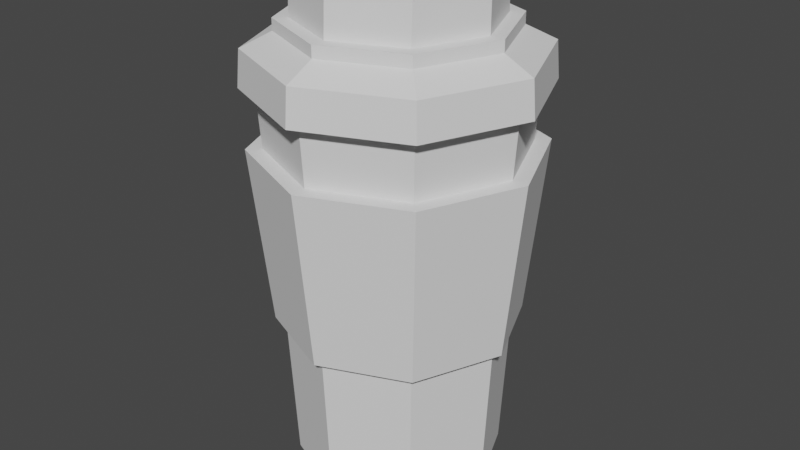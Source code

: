 # Source: coffee_cup.blend  (saved by Blender 2.81.16; exported with 4.5.12 LTS)
import bpy
from mathutils import Matrix  # noqa: F401  (used for matrix-valued properties, if any)

bpy.ops.wm.read_factory_settings(use_empty=True)
scene = bpy.context.scene
scene.name = 'Scene'

# ---- collections
col_collection = bpy.data.collections.new('Collection'); scene.collection.children.link(col_collection)

# ---- world
world_world = bpy.data.worlds.new('World'); scene.world = world_world
world_world.use_nodes = True; world_world.node_tree.nodes.clear()
_N = world_world.node_tree.nodes; _L = world_world.node_tree.links
n0 = _N.new('ShaderNodeOutputWorld'); n0.name = 'World Output'; n0.location = (300, 300)
n1 = _N.new('ShaderNodeBackground'); n1.name = 'Background'; n1.location = (10, 300)
n1.inputs[0].default_value = (0.05088, 0.05088, 0.05088, 1.0)
_L.new(n1.outputs[0], n0.inputs[0])
n0.is_active_output = True
world_world.color = (0.05088, 0.05088, 0.05088)
world_world.use_sun_shadow = False
world_world.sun_shadow_jitter_overblur = 0.0

# ---- meshes
me_cylinder_003 = bpy.data.meshes.new('Cylinder.003')
me_cylinder_003.from_pydata([(4.032e-09, 1.08, -0.4072), (0.7639, 0.7639, -0.4072), (1.08, -4.727e-08, -0.4072), (0.7639, -0.7639, -0.4072), (-9.042e-08, -1.08, -0.4072), (-0.7639, -0.7639, -0.4072), (-1.08, 1.283e-08, -0.4072), (-0.7639, 0.7639, -0.4072), (0.7482, 0.7482, -0.1345), (3.502e-09, 1.058, -0.1345), (1.058, -4.585e-08, -0.1345), (0.7482, -0.7482, -0.1345), (-8.9e-08, -1.058, -0.1345), (-0.7482, -0.7482, -0.1345), (-1.058, 1.302e-08, -0.1345), (-0.7482, 0.7482, -0.1345), (0.5887, 0.5887, -0.02267), (-9.006e-10, 0.8326, -0.02267), (0.8326, -3.63e-08, -0.02267), (0.5887, -0.5887, -0.02267), (-7.369e-08, -0.8326, -0.02267), (-0.5887, -0.5887, -0.02267), (-0.8326, 1.003e-08, -0.02267), (-0.5887, 0.5887, -0.02267), (0.5887, 0.5887, 0.06498), (-9.006e-10, 0.8326, 0.06498), (0.8326, -3.63e-08, 0.06498), (0.5887, -0.5887, 0.06498), (-7.369e-08, -0.8326, 0.06498), (-0.5887, -0.5887, 0.06498), (-0.8326, 1.003e-08, 0.06498), (-0.5887, 0.5887, 0.06498), (0.5118, 0.5118, 0.06498), (-3.703e-09, 0.7239, 0.06498), (0.7239, -3.253e-08, 0.06498), (0.5118, -0.5118, 0.06498), (-6.698e-08, -0.7239, 0.06498), (-0.5118, -0.5118, 0.06498), (-0.7239, 7.745e-09, 0.06498), (-0.5118, 0.5118, 0.06498), (0.3768, 0.459, 0.2815), (6.358e-09, 0.649, 0.2577), (0.5328, 0.0002323, 0.339), (0.3768, -0.3, 0.3766), (-5.91e-08, -0.49, 0.4004), (-0.3768, -0.3, 0.3766), (-0.5328, 0.0002324, 0.339), (-0.3768, 0.459, 0.2815), (0.5118, 0.4994, 0.2765), (-3.703e-09, 0.7062, 0.2505), (0.7239, 0.0002323, 0.339), (0.5118, -0.4989, 0.4016), (-6.698e-08, -0.7057, 0.4275), (-0.5118, -0.4989, 0.4016), (-0.7239, 0.0002324, 0.339), (-0.5118, 0.4994, 0.2765), (-0.3768, 0.4623, 0.1333), (-0.5328, -1.551e-09, 0.1333), (-0.3768, -0.3026, 0.1333), (-6.268e-08, -0.4941, 0.1333), (0.3768, -0.3026, 0.1333), (0.5328, -5.067e-08, 0.1333), (2.776e-09, 0.6538, 0.1333), (0.3768, 0.4623, 0.1333)], [], [(3, 2, 10, 11), (15, 14, 22, 23), (6, 5, 13, 14), (4, 3, 11, 12), (7, 6, 14, 15), (2, 1, 8, 10), (5, 4, 12, 13), (0, 7, 15, 9), (1, 0, 9, 8), (18, 16, 24, 26), (13, 12, 20, 21), (11, 10, 18, 19), (8, 9, 17, 16), (9, 15, 23, 17), (14, 13, 21, 22), (12, 11, 19, 20), (10, 8, 16, 18), (25, 31, 39, 33), (23, 22, 30, 31), (21, 20, 28, 29), (19, 18, 26, 27), (16, 17, 25, 24), (17, 23, 31, 25), (22, 21, 29, 30), (20, 19, 27, 28), (35, 34, 50, 51), (30, 29, 37, 38), (28, 27, 35, 36), (26, 24, 32, 34), (31, 30, 38, 39), (29, 28, 36, 37), (27, 26, 34, 35), (24, 25, 33, 32), (42, 40, 63, 61), (32, 33, 49, 48), (33, 39, 55, 49), (38, 37, 53, 54), (36, 35, 51, 52), (34, 32, 48, 50), (39, 38, 54, 55), (37, 36, 52, 53), (41, 40, 48, 49), (40, 42, 50, 48), (42, 43, 51, 50), (43, 44, 52, 51), (44, 45, 53, 52), (45, 46, 54, 53), (46, 47, 55, 54), (47, 41, 49, 55), (44, 43, 60, 59), (46, 45, 58, 57), (41, 47, 56, 62), (40, 41, 62, 63), (43, 42, 61, 60), (45, 44, 59, 58), (63, 62, 56, 57, 58, 59, 60, 61), (47, 46, 57, 56), (1, 2, 3, 4, 5, 6, 7, 0)])
_uv = me_cylinder_003.uv_layers.new(name='UVMap')
_uv.uv.foreach_set('vector', [0.625, 1.0, 0.75, 1.0, 0.75, 1.0, 0.625, 1.0, 0.125, 1.0, 0.25, 1.0, 0.25, 1.0, 0.125, 1.0, 0.25, 1.0, 0.375, 1.0, 0.375, 1.0, 0.25, 1.0, 0.5, 1.0, 0.625, 1.0, 0.625, 1.0, 0.5, 1.0, 0.125, 1.0, 0.25, 1.0, 0.25, 1.0, 0.125, 1.0, 0.75, 1.0, 0.875, 1.0, 0.875, 1.0, 0.75, 1.0, 0.375, 1.0, 0.5, 1.0, 0.5, 1.0, 0.375, 1.0, 0.0, 1.0, 0.125, 1.0, 0.125, 1.0, 0.0, 1.0, 0.875, 1.0, 1.0, 1.0, 1.0, 1.0, 0.875, 1.0, 0.75, 1.0, 0.875, 1.0, 0.875, 1.0, 0.75, 1.0, 0.375, 1.0, 0.5, 1.0, 0.5, 1.0, 0.375, 1.0, 0.625, 1.0, 0.75, 1.0, 0.75, 1.0, 0.625, 1.0, 0.875, 1.0, 1.0, 1.0, 1.0, 1.0, 0.875, 1.0, 0.0, 1.0, 0.125, 1.0, 0.125, 1.0, 0.0, 1.0, 0.25, 1.0, 0.375, 1.0, 0.375, 1.0, 0.25, 1.0, 0.5, 1.0, 0.625, 1.0, 0.625, 1.0, 0.5, 1.0, 0.75, 1.0, 0.875, 1.0, 0.875, 1.0, 0.75, 1.0, 0.0, 1.0, 0.125, 1.0, 0.125, 1.0, 0.0, 1.0, 0.125, 1.0, 0.25, 1.0, 0.25, 1.0, 0.125, 1.0, 0.375, 1.0, 0.5, 1.0, 0.5, 1.0, 0.375, 1.0, 0.625, 1.0, 0.75, 1.0, 0.75, 1.0, 0.625, 1.0, 0.875, 1.0, 1.0, 1.0, 1.0, 1.0, 0.875, 1.0, 0.0, 1.0, 0.125, 1.0, 0.125, 1.0, 0.0, 1.0, 0.25, 1.0, 0.375, 1.0, 0.375, 1.0, 0.25, 1.0, 0.5, 1.0, 0.625, 1.0, 0.625, 1.0, 0.5, 1.0, 0.625, 1.0, 0.75, 1.0, 0.75, 1.0, 0.625, 1.0, 0.25, 1.0, 0.375, 1.0, 0.375, 1.0, 0.25, 1.0, 0.5, 1.0, 0.625, 1.0, 0.625, 1.0, 0.5, 1.0, 0.75, 1.0, 0.875, 1.0, 0.875, 1.0, 0.75, 1.0, 0.125, 1.0, 0.25, 1.0, 0.25, 1.0, 0.125, 1.0, 0.375, 1.0, 0.5, 1.0, 0.5, 1.0, 0.375, 1.0, 0.625, 1.0, 0.75, 1.0, 0.75, 1.0, 0.625, 1.0, 0.875, 1.0, 1.0, 1.0, 1.0, 1.0, 0.875, 1.0, 0.4103, 0.25, 0.3634, 0.3634, 0.3634, 0.3634, 0.4103, 0.25, 0.875, 1.0, 1.0, 1.0, 1.0, 1.0, 0.875, 1.0, 0.0, 1.0, 0.125, 1.0, 0.125, 1.0, 0.0, 1.0, 0.25, 1.0, 0.375, 1.0, 0.375, 1.0, 0.25, 1.0, 0.5, 1.0, 0.625, 1.0, 0.625, 1.0, 0.5, 1.0, 0.75, 1.0, 0.875, 1.0, 0.875, 1.0, 0.75, 1.0, 0.125, 1.0, 0.25, 1.0, 0.25, 1.0, 0.125, 1.0, 0.375, 1.0, 0.5, 1.0, 0.5, 1.0, 0.375, 1.0, 0.25, 0.4103, 0.3634, 0.3634, 0.4197, 0.4197, 0.25, 0.49, 0.3634, 0.3634, 0.4103, 0.25, 0.49, 0.25, 0.4197, 0.4197, 0.4103, 0.25, 0.3634, 0.1366, 0.4197, 0.08029, 0.49, 0.25, 0.3634, 0.1366, 0.25, 0.08966, 0.25, 0.01, 0.4197, 0.08029, 0.25, 0.08966, 0.1366, 0.1366, 0.08029, 0.08029, 0.25, 0.01, 0.1366, 0.1366, 0.08966, 0.25, 0.01, 0.25, 0.08029, 0.08029, 0.08966, 0.25, 0.1366, 0.3634, 0.08029, 0.4197, 0.01, 0.25, 0.1366, 0.3634, 0.25, 0.4103, 0.25, 0.49, 0.08029, 0.4197, 0.25, 0.08966, 0.3634, 0.1366, 0.3634, 0.1366, 0.25, 0.08966, 0.08966, 0.25, 0.1366, 0.1366, 0.1366, 0.1366, 0.08966, 0.25, 0.25, 0.4103, 0.1366, 0.3634, 0.1366, 0.3634, 0.25, 0.4103, 0.3634, 0.3634, 0.25, 0.4103, 0.25, 0.4103, 0.3634, 0.3634, 0.3634, 0.1366, 0.4103, 0.25, 0.4103, 0.25, 0.3634, 0.1366, 0.1366, 0.1366, 0.25, 0.08966, 0.25, 0.08966, 0.1366, 0.1366, 0.3634, 0.3634, 0.25, 0.4103, 0.1366, 0.3634, 0.08966, 0.25, 0.1366, 0.1366, 0.25, 0.08966, 0.3634, 0.1366, 0.4103, 0.25, 0.1366, 0.3634, 0.08966, 0.25, 0.08966, 0.25, 0.1366, 0.3634, 0.875, 1.0, 0.75, 1.0, 0.625, 1.0, 0.5, 1.0, 0.375, 1.0, 0.25, 1.0, 0.125, 1.0, 0.0, 1.0])
me_cylinder_003.use_remesh_fix_poles = True
me_cylinder_003.use_remesh_preserve_attributes = False
me_cylinder_003.use_mirror_vertex_groups = False
me_cylinder_003.update()
me_cylinder = bpy.data.meshes.new('Cylinder')
me_cylinder.from_pydata([(-2.666e-10, 0.9681, 0.5441), (0.0, 1.0, 1.0), (0.6845, 0.6845, 0.5441), (0.7071, 0.7071, 1.0), (0.9681, -4.211e-08, 0.5441), (1.0, -4.371e-08, 1.0), (0.6845, -0.6845, 0.5441), (0.7071, -0.7071, 1.0), (-8.49e-08, -0.9681, 0.5441), (-8.742e-08, -1.0, 1.0), (-0.6845, -0.6845, 0.5441), (-0.7071, -0.7071, 1.0), (-0.9681, 1.175e-08, 0.5441), (-1.0, 1.192e-08, 1.0), (-0.6845, 0.6845, 0.5441), (-0.7071, 0.7071, 1.0), (6.506e-10, 1.092, 0.5441), (0.7719, 0.7719, 0.5441), (1.092, -4.843e-08, 0.5441), (0.7719, -0.7719, 0.5441), (-9.478e-08, -1.092, 0.5441), (-0.7719, -0.7719, 0.5441), (-1.092, 1.23e-08, 0.5441), (-0.7719, 0.7719, 0.5441), (-3.379e-09, 0.9472, -0.8431), (0.6698, 0.6698, -0.8431), (0.9472, -4.005e-08, -0.8431), (0.6698, -0.6698, -0.8431), (-8.619e-08, -0.9472, -0.8431), (-0.6698, -0.6698, -0.8431), (-0.9472, 1.265e-08, -0.8431), (-0.6698, 0.6698, -0.8431), (-3.622e-09, 0.8701, -0.8431), (0.6152, 0.6152, -0.8431), (0.8701, -3.558e-08, -0.8431), (0.6152, -0.6152, -0.8431), (-7.969e-08, -0.8701, -0.8431), (-0.6152, -0.6152, -0.8431), (-0.8701, 1.283e-08, -0.8431), (-0.6152, 0.6152, -0.8431), (-7.591e-09, 0.8084, -2.063), (0.5716, 0.5716, -2.063), (0.8084, -3.094e-08, -2.063), (0.5716, -0.5716, -2.063), (-7.826e-08, -0.8084, -2.063), (-0.5716, -0.5716, -2.063), (-0.8084, 1.403e-08, -2.063), (-0.5716, 0.5716, -2.063)], [], [(0, 1, 3, 2), (2, 3, 5, 4), (4, 5, 7, 6), (6, 7, 9, 8), (8, 9, 11, 10), (10, 11, 13, 12), (3, 1, 15, 13, 11, 9, 7, 5), (12, 13, 15, 14), (14, 15, 1, 0), (2, 4, 18, 17), (20, 21, 29, 28), (8, 10, 21, 20), (14, 0, 16, 23), (0, 2, 17, 16), (4, 6, 19, 18), (10, 12, 22, 21), (6, 8, 20, 19), (12, 14, 23, 22), (30, 31, 39, 38), (18, 19, 27, 26), (16, 17, 25, 24), (23, 16, 24, 31), (21, 22, 30, 29), (19, 20, 28, 27), (17, 18, 26, 25), (22, 23, 31, 30), (37, 38, 46, 45), (28, 29, 37, 36), (26, 27, 35, 34), (24, 25, 33, 32), (31, 24, 32, 39), (29, 30, 38, 37), (27, 28, 36, 35), (25, 26, 34, 33), (40, 41, 42, 43, 44, 45, 46, 47), (35, 36, 44, 43), (33, 34, 42, 41), (38, 39, 47, 46), (36, 37, 45, 44), (34, 35, 43, 42), (32, 33, 41, 40), (39, 32, 40, 47)])
_uv = me_cylinder.uv_layers.new(name='UVMap')
_uv.uv.foreach_set('vector', [1.0, 0.5, 1.0, 1.0, 0.875, 1.0, 0.875, 0.5, 0.875, 0.5, 0.875, 1.0, 0.75, 1.0, 0.75, 0.5, 0.75, 0.5, 0.75, 1.0, 0.625, 1.0, 0.625, 0.5, 0.625, 0.5, 0.625, 1.0, 0.5, 1.0, 0.5, 0.5, 0.5, 0.5, 0.5, 1.0, 0.375, 1.0, 0.375, 0.5, 0.375, 0.5, 0.375, 1.0, 0.25, 1.0, 0.25, 0.5, 0.4197, 0.4197, 0.25, 0.49, 0.08029, 0.4197, 0.01, 0.25, 0.08029, 0.08029, 0.25, 0.01, 0.4197, 0.08029, 0.49, 0.25, 0.25, 0.5, 0.25, 1.0, 0.125, 1.0, 0.125, 0.5, 0.125, 0.5, 0.125, 1.0, 0.0, 1.0, 0.0, 0.5, 0.875, 0.5, 0.75, 0.5, 0.75, 0.5, 0.875, 0.5, 0.5, 0.5, 0.375, 0.5, 0.375, 0.5, 0.5, 0.5, 0.5, 0.5, 0.375, 0.5, 0.375, 0.5, 0.5, 0.5, 0.125, 0.5, 0.0, 0.5, 0.0, 0.5, 0.125, 0.5, 1.0, 0.5, 0.875, 0.5, 0.875, 0.5, 1.0, 0.5, 0.75, 0.5, 0.625, 0.5, 0.625, 0.5, 0.75, 0.5, 0.375, 0.5, 0.25, 0.5, 0.25, 0.5, 0.375, 0.5, 0.625, 0.5, 0.5, 0.5, 0.5, 0.5, 0.625, 0.5, 0.25, 0.5, 0.125, 0.5, 0.125, 0.5, 0.25, 0.5, 0.25, 0.5, 0.125, 0.5, 0.125, 0.5, 0.25, 0.5, 0.75, 0.5, 0.625, 0.5, 0.625, 0.5, 0.75, 0.5, 1.0, 0.5, 0.875, 0.5, 0.875, 0.5, 1.0, 0.5, 0.125, 0.5, 0.0, 0.5, 0.0, 0.5, 0.125, 0.5, 0.375, 0.5, 0.25, 0.5, 0.25, 0.5, 0.375, 0.5, 0.625, 0.5, 0.5, 0.5, 0.5, 0.5, 0.625, 0.5, 0.875, 0.5, 0.75, 0.5, 0.75, 0.5, 0.875, 0.5, 0.25, 0.5, 0.125, 0.5, 0.125, 0.5, 0.25, 0.5, 0.375, 0.5, 0.25, 0.5, 0.25, 0.5, 0.375, 0.5, 0.5, 0.5, 0.375, 0.5, 0.375, 0.5, 0.5, 0.5, 0.75, 0.5, 0.625, 0.5, 0.625, 0.5, 0.75, 0.5, 1.0, 0.5, 0.875, 0.5, 0.875, 0.5, 1.0, 0.5, 0.125, 0.5, 0.0, 0.5, 0.0, 0.5, 0.125, 0.5, 0.375, 0.5, 0.25, 0.5, 0.25, 0.5, 0.375, 0.5, 0.625, 0.5, 0.5, 0.5, 0.5, 0.5, 0.625, 0.5, 0.875, 0.5, 0.75, 0.5, 0.75, 0.5, 0.875, 0.5, 0.75, 0.49, 0.9197, 0.4197, 0.99, 0.25, 0.9197, 0.08029, 0.75, 0.01, 0.5803, 0.08029, 0.51, 0.25, 0.5803, 0.4197, 0.625, 0.5, 0.5, 0.5, 0.5, 0.5, 0.625, 0.5, 0.875, 0.5, 0.75, 0.5, 0.75, 0.5, 0.875, 0.5, 0.25, 0.5, 0.125, 0.5, 0.125, 0.5, 0.25, 0.5, 0.5, 0.5, 0.375, 0.5, 0.375, 0.5, 0.5, 0.5, 0.75, 0.5, 0.625, 0.5, 0.625, 0.5, 0.75, 0.5, 1.0, 0.5, 0.875, 0.5, 0.875, 0.5, 1.0, 0.5, 0.125, 0.5, 0.0, 0.5, 0.0, 0.5, 0.125, 0.5])
me_cylinder.use_remesh_fix_poles = True
me_cylinder.use_remesh_preserve_attributes = False
me_cylinder.use_mirror_vertex_groups = False
me_cylinder.update()

# ---- objects
ob_lid = bpy.data.objects.new('lid', me_cylinder_003)
ob_cup = bpy.data.objects.new('cup', me_cylinder)

# ---- transforms, parenting, visibility, modifiers, constraints
ob_lid.location = (0.0, 0.0, 2.028)
ob_lid.scale = (1.03, 1.03, 1.03)
ob_lid.lineart.crease_threshold = 0.0
ob_cup.location = (0.0, 0.0, 0.6088)
ob_cup.lineart.crease_threshold = 0.0

# ---- collection membership
col_collection.objects.link(ob_lid)
col_collection.objects.link(ob_cup)

# ---- scene / render settings (as saved in the file)
scene.frame_start = 1; scene.frame_end = 250; scene.frame_set(1)
scene.render.engine = 'BLENDER_EEVEE_NEXT'
scene.cycles.use_denoising = False
scene.cycles.samples = 128
scene.cycles.sampling_pattern = 'TABULATED_SOBOL'
scene.cycles.use_adaptive_sampling = False
scene.cycles.use_light_tree = False
scene.view_settings.view_transform = 'Filmic'
bpy.context.view_layer.update()

# ---- added for rendering (the .blend has no active camera and no usable light): camera, sun
cam_auto = bpy.data.cameras.new('AutoCamera')
cam_auto.lens = 50.0
cam_auto.sensor_width = 36.0
cam_auto.clip_end = 1000.0
ob_auto_camera = bpy.data.objects.new('AutoCamera', cam_auto)
scene.collection.objects.link(ob_auto_camera)
ob_auto_camera.location = (4.65438, -5.58526, 4.23069)
ob_auto_camera.rotation_euler = (1.09748, -7.21219e-08, 0.694738)
scene.camera = ob_auto_camera
light_auto_sun = bpy.data.lights.new('AutoSun', 'SUN')
light_auto_sun.energy = 3.0
light_auto_sun.angle = 0.0523599
ob_auto_sun = bpy.data.objects.new('AutoSun', light_auto_sun)
scene.collection.objects.link(ob_auto_sun)
ob_auto_sun.rotation_euler = (0.872665, 0.174533, 0.523599)
bpy.context.view_layer.update()
